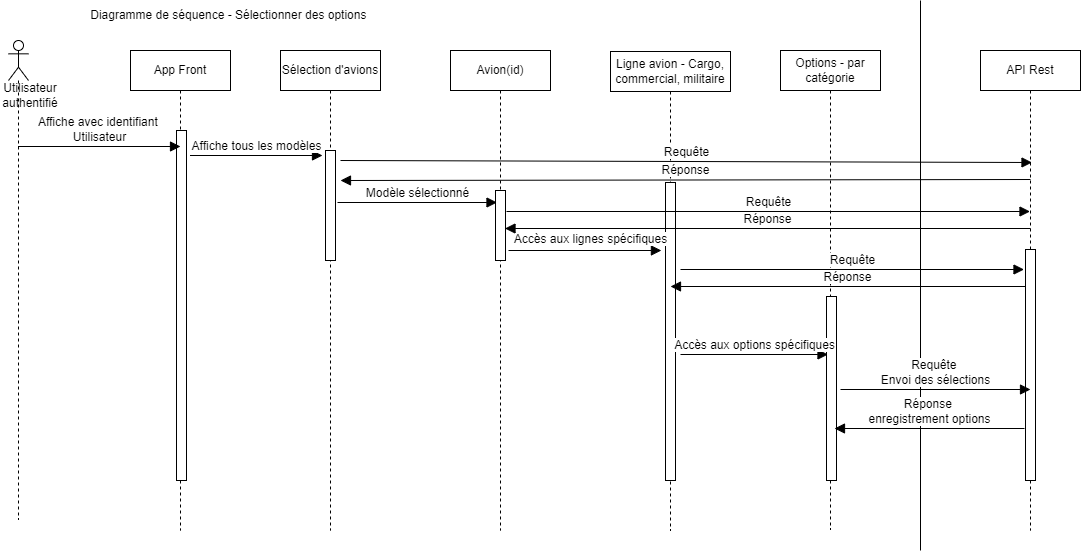

The diagram above was exported from draw.io. Its source (the exported page's mxGraphModel, read from the mxfile embedded in the PNG):
<mxGraphModel dx="1282" dy="1710" grid="1" gridSize="10" guides="1" tooltips="1" connect="1" arrows="1" fold="1" page="1" pageScale="1" pageWidth="827" pageHeight="1169" math="0" shadow="0">
  <root>
    <mxCell id="0" />
    <mxCell id="1" parent="0" />
    <mxCell id="9ppKvF9D70RUMVK4zJBX-10" value="App Front" style="shape=umlLifeline;perimeter=lifelinePerimeter;whiteSpace=wrap;html=1;container=1;dropTarget=0;collapsible=0;recursiveResize=0;outlineConnect=0;portConstraint=eastwest;newEdgeStyle={&quot;curved&quot;:0,&quot;rounded&quot;:0};" parent="1" vertex="1">
      <mxGeometry x="130" y="40" width="100" height="480" as="geometry" />
    </mxCell>
    <mxCell id="9ppKvF9D70RUMVK4zJBX-13" value="" style="html=1;points=[[0,0,0,0,5],[0,1,0,0,-5],[1,0,0,0,5],[1,1,0,0,-5]];perimeter=orthogonalPerimeter;outlineConnect=0;targetShapes=umlLifeline;portConstraint=eastwest;newEdgeStyle={&quot;curved&quot;:0,&quot;rounded&quot;:0};" parent="9ppKvF9D70RUMVK4zJBX-10" vertex="1">
      <mxGeometry x="46" y="80" width="10" height="350" as="geometry" />
    </mxCell>
    <mxCell id="9ppKvF9D70RUMVK4zJBX-11" value="Ligne avion - Cargo, commercial, militaire" style="shape=umlLifeline;perimeter=lifelinePerimeter;whiteSpace=wrap;html=1;container=1;dropTarget=0;collapsible=0;recursiveResize=0;outlineConnect=0;portConstraint=eastwest;newEdgeStyle={&quot;curved&quot;:0,&quot;rounded&quot;:0};" parent="1" vertex="1">
      <mxGeometry x="610" y="41" width="120" height="479" as="geometry" />
    </mxCell>
    <mxCell id="9ppKvF9D70RUMVK4zJBX-17" value="" style="html=1;points=[[0,0,0,0,5],[0,1,0,0,-5],[1,0,0,0,5],[1,1,0,0,-5]];perimeter=orthogonalPerimeter;outlineConnect=0;targetShapes=umlLifeline;portConstraint=eastwest;newEdgeStyle={&quot;curved&quot;:0,&quot;rounded&quot;:0};" parent="9ppKvF9D70RUMVK4zJBX-11" vertex="1">
      <mxGeometry x="55" y="131" width="10" height="298" as="geometry" />
    </mxCell>
    <mxCell id="9ppKvF9D70RUMVK4zJBX-12" value="Options - par catégorie" style="shape=umlLifeline;perimeter=lifelinePerimeter;whiteSpace=wrap;html=1;container=1;dropTarget=0;collapsible=0;recursiveResize=0;outlineConnect=0;portConstraint=eastwest;newEdgeStyle={&quot;curved&quot;:0,&quot;rounded&quot;:0};" parent="1" vertex="1">
      <mxGeometry x="780" y="40" width="100" height="479" as="geometry" />
    </mxCell>
    <mxCell id="9ppKvF9D70RUMVK4zJBX-22" value="" style="html=1;points=[[0,0,0,0,5],[0,1,0,0,-5],[1,0,0,0,5],[1,1,0,0,-5]];perimeter=orthogonalPerimeter;outlineConnect=0;targetShapes=umlLifeline;portConstraint=eastwest;newEdgeStyle={&quot;curved&quot;:0,&quot;rounded&quot;:0};" parent="9ppKvF9D70RUMVK4zJBX-12" vertex="1">
      <mxGeometry x="46" y="246" width="10" height="184" as="geometry" />
    </mxCell>
    <mxCell id="9ppKvF9D70RUMVK4zJBX-21" value="Affiche avec identifiant&amp;nbsp;&lt;div&gt;Utilisateur&lt;/div&gt;" style="html=1;verticalAlign=bottom;endArrow=block;curved=0;rounded=0;fontSize=12;startSize=8;endSize=8;" parent="1" edge="1">
      <mxGeometry width="80" relative="1" as="geometry">
        <mxPoint x="17.5" y="136" as="sourcePoint" />
        <mxPoint x="180" y="136" as="targetPoint" />
      </mxGeometry>
    </mxCell>
    <mxCell id="9ppKvF9D70RUMVK4zJBX-36" value="API Rest" style="shape=umlLifeline;perimeter=lifelinePerimeter;whiteSpace=wrap;html=1;container=1;dropTarget=0;collapsible=0;recursiveResize=0;outlineConnect=0;portConstraint=eastwest;newEdgeStyle={&quot;curved&quot;:0,&quot;rounded&quot;:0};" parent="1" vertex="1">
      <mxGeometry x="980" y="40" width="100" height="480" as="geometry" />
    </mxCell>
    <mxCell id="9ppKvF9D70RUMVK4zJBX-40" value="" style="html=1;points=[[0,0,0,0,5],[0,1,0,0,-5],[1,0,0,0,5],[1,1,0,0,-5]];perimeter=orthogonalPerimeter;outlineConnect=0;targetShapes=umlLifeline;portConstraint=eastwest;newEdgeStyle={&quot;curved&quot;:0,&quot;rounded&quot;:0};" parent="9ppKvF9D70RUMVK4zJBX-36" vertex="1">
      <mxGeometry x="45" y="199" width="10" height="231" as="geometry" />
    </mxCell>
    <mxCell id="f0SORPLu1wxNBxf0j8MD-3" value="" style="shape=umlLifeline;perimeter=lifelinePerimeter;whiteSpace=wrap;html=1;container=1;dropTarget=0;collapsible=0;recursiveResize=0;outlineConnect=0;portConstraint=eastwest;newEdgeStyle={&quot;curved&quot;:0,&quot;rounded&quot;:0};participant=umlActor;" parent="1" vertex="1">
      <mxGeometry x="8" y="30" width="20" height="479" as="geometry" />
    </mxCell>
    <mxCell id="f0SORPLu1wxNBxf0j8MD-7" value="Sélection d'avions" style="shape=umlLifeline;perimeter=lifelinePerimeter;whiteSpace=wrap;html=1;container=1;dropTarget=0;collapsible=0;recursiveResize=0;outlineConnect=0;portConstraint=eastwest;newEdgeStyle={&quot;curved&quot;:0,&quot;rounded&quot;:0};" parent="1" vertex="1">
      <mxGeometry x="280" y="40" width="100" height="480" as="geometry" />
    </mxCell>
    <mxCell id="f0SORPLu1wxNBxf0j8MD-8" value="" style="html=1;points=[[0,0,0,0,5],[0,1,0,0,-5],[1,0,0,0,5],[1,1,0,0,-5]];perimeter=orthogonalPerimeter;outlineConnect=0;targetShapes=umlLifeline;portConstraint=eastwest;newEdgeStyle={&quot;curved&quot;:0,&quot;rounded&quot;:0};" parent="f0SORPLu1wxNBxf0j8MD-7" vertex="1">
      <mxGeometry x="45" y="100" width="10" height="110" as="geometry" />
    </mxCell>
    <mxCell id="f0SORPLu1wxNBxf0j8MD-9" value="Accès aux lignes spécifiques" style="html=1;verticalAlign=bottom;endArrow=block;curved=0;rounded=0;fontSize=12;startSize=8;endSize=8;" parent="1" edge="1">
      <mxGeometry x="0.0688" y="2" width="80" relative="1" as="geometry">
        <mxPoint x="508" y="240" as="sourcePoint" />
        <mxPoint x="660.91" y="240" as="targetPoint" />
        <mxPoint as="offset" />
      </mxGeometry>
    </mxCell>
    <mxCell id="zopguFTVqJUVnxxEzmCS-1" value="Accès aux options spécifiques" style="html=1;verticalAlign=bottom;endArrow=block;curved=0;rounded=0;fontSize=12;startSize=8;endSize=8;" parent="1" edge="1">
      <mxGeometry width="80" relative="1" as="geometry">
        <mxPoint x="680" y="344" as="sourcePoint" />
        <mxPoint x="827.5" y="344" as="targetPoint" />
      </mxGeometry>
    </mxCell>
    <mxCell id="haEERoZPzBM3zG14rT2W-1" value="Diagramme de séquence - Sélectionner des options&amp;nbsp;" style="text;html=1;align=center;verticalAlign=middle;whiteSpace=wrap;rounded=0;" parent="1" vertex="1">
      <mxGeometry x="80" y="-10" width="300" height="30" as="geometry" />
    </mxCell>
    <mxCell id="haEERoZPzBM3zG14rT2W-2" value="Utilisateur authentifié" style="text;html=1;align=center;verticalAlign=middle;whiteSpace=wrap;rounded=0;" parent="1" vertex="1">
      <mxGeometry y="70" width="60" height="30" as="geometry" />
    </mxCell>
    <mxCell id="haEERoZPzBM3zG14rT2W-3" value="" style="endArrow=none;html=1;rounded=0;" parent="1" edge="1">
      <mxGeometry width="50" height="50" relative="1" as="geometry">
        <mxPoint x="920" y="540" as="sourcePoint" />
        <mxPoint x="920" y="-10" as="targetPoint" />
      </mxGeometry>
    </mxCell>
    <mxCell id="haEERoZPzBM3zG14rT2W-4" value="Affiche tous les modèles" style="html=1;verticalAlign=bottom;endArrow=block;curved=0;rounded=0;fontSize=12;startSize=8;endSize=8;" parent="1" edge="1">
      <mxGeometry width="80" relative="1" as="geometry">
        <mxPoint x="189.5" y="145" as="sourcePoint" />
        <mxPoint x="322" y="145" as="targetPoint" />
        <mxPoint as="offset" />
      </mxGeometry>
    </mxCell>
    <mxCell id="haEERoZPzBM3zG14rT2W-5" value="Requête" style="html=1;verticalAlign=bottom;endArrow=block;curved=0;rounded=0;fontSize=12;startSize=8;endSize=8;" parent="1" edge="1">
      <mxGeometry width="80" relative="1" as="geometry">
        <mxPoint x="680" y="259" as="sourcePoint" />
        <mxPoint x="1023.5" y="259" as="targetPoint" />
      </mxGeometry>
    </mxCell>
    <mxCell id="haEERoZPzBM3zG14rT2W-6" value="Réponse&amp;nbsp;&lt;div&gt;enregistrement options&lt;/div&gt;" style="html=1;verticalAlign=bottom;endArrow=block;curved=0;rounded=0;fontSize=12;startSize=8;endSize=8;" parent="1" edge="1">
      <mxGeometry width="80" relative="1" as="geometry">
        <mxPoint x="1024" y="418" as="sourcePoint" />
        <mxPoint x="834" y="418" as="targetPoint" />
      </mxGeometry>
    </mxCell>
    <mxCell id="haEERoZPzBM3zG14rT2W-7" value="Requête&amp;nbsp;&lt;div&gt;Envoi des sélections&lt;/div&gt;" style="html=1;verticalAlign=bottom;endArrow=block;curved=0;rounded=0;fontSize=12;startSize=8;endSize=8;" parent="1" edge="1">
      <mxGeometry width="80" relative="1" as="geometry">
        <mxPoint x="840" y="379" as="sourcePoint" />
        <mxPoint x="1030" y="379" as="targetPoint" />
      </mxGeometry>
    </mxCell>
    <mxCell id="haEERoZPzBM3zG14rT2W-8" value="Réponse" style="html=1;verticalAlign=bottom;endArrow=block;curved=0;rounded=0;fontSize=12;startSize=8;endSize=8;" parent="1" edge="1">
      <mxGeometry width="80" relative="1" as="geometry">
        <mxPoint x="1025" y="276" as="sourcePoint" />
        <mxPoint x="670" y="276" as="targetPoint" />
      </mxGeometry>
    </mxCell>
    <mxCell id="haEERoZPzBM3zG14rT2W-9" value="Avion(id)" style="shape=umlLifeline;perimeter=lifelinePerimeter;whiteSpace=wrap;html=1;container=1;dropTarget=0;collapsible=0;recursiveResize=0;outlineConnect=0;portConstraint=eastwest;newEdgeStyle={&quot;curved&quot;:0,&quot;rounded&quot;:0};" parent="1" vertex="1">
      <mxGeometry x="450" y="40" width="100" height="480" as="geometry" />
    </mxCell>
    <mxCell id="haEERoZPzBM3zG14rT2W-10" value="" style="html=1;points=[[0,0,0,0,5],[0,1,0,0,-5],[1,0,0,0,5],[1,1,0,0,-5]];perimeter=orthogonalPerimeter;outlineConnect=0;targetShapes=umlLifeline;portConstraint=eastwest;newEdgeStyle={&quot;curved&quot;:0,&quot;rounded&quot;:0};" parent="haEERoZPzBM3zG14rT2W-9" vertex="1">
      <mxGeometry x="45" y="140" width="10" height="70" as="geometry" />
    </mxCell>
    <mxCell id="haEERoZPzBM3zG14rT2W-14" value="Modèle sélectionné" style="html=1;verticalAlign=bottom;endArrow=block;curved=0;rounded=0;fontSize=12;startSize=8;endSize=8;" parent="1" edge="1">
      <mxGeometry width="80" relative="1" as="geometry">
        <mxPoint x="337" y="192" as="sourcePoint" />
        <mxPoint x="496.5" y="192" as="targetPoint" />
      </mxGeometry>
    </mxCell>
    <mxCell id="haEERoZPzBM3zG14rT2W-16" value="Requête" style="html=1;verticalAlign=bottom;endArrow=block;curved=0;rounded=0;fontSize=12;startSize=8;endSize=8;" parent="1" target="9ppKvF9D70RUMVK4zJBX-36" edge="1">
      <mxGeometry width="80" relative="1" as="geometry">
        <mxPoint x="506" y="201" as="sourcePoint" />
        <mxPoint x="1020" y="201" as="targetPoint" />
      </mxGeometry>
    </mxCell>
    <mxCell id="haEERoZPzBM3zG14rT2W-17" value="Réponse" style="html=1;verticalAlign=bottom;endArrow=block;curved=0;rounded=0;fontSize=12;startSize=8;endSize=8;" parent="1" edge="1">
      <mxGeometry width="80" relative="1" as="geometry">
        <mxPoint x="1030" y="218" as="sourcePoint" />
        <mxPoint x="504.5" y="218" as="targetPoint" />
      </mxGeometry>
    </mxCell>
    <mxCell id="haEERoZPzBM3zG14rT2W-18" value="Requête" style="html=1;verticalAlign=bottom;endArrow=block;curved=0;rounded=0;fontSize=12;startSize=8;endSize=8;" parent="1" edge="1">
      <mxGeometry width="80" relative="1" as="geometry">
        <mxPoint x="340" y="150" as="sourcePoint" />
        <mxPoint x="1031.5" y="152" as="targetPoint" />
      </mxGeometry>
    </mxCell>
    <mxCell id="haEERoZPzBM3zG14rT2W-19" value="Réponse" style="html=1;verticalAlign=bottom;endArrow=block;curved=0;rounded=0;fontSize=12;startSize=8;endSize=8;" parent="1" edge="1">
      <mxGeometry width="80" relative="1" as="geometry">
        <mxPoint x="1030" y="169" as="sourcePoint" />
        <mxPoint x="340" y="170" as="targetPoint" />
      </mxGeometry>
    </mxCell>
  </root>
</mxGraphModel>